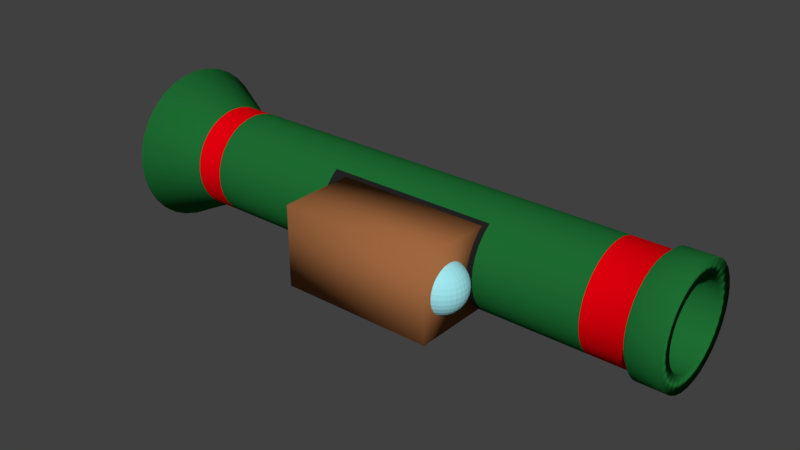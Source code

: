 # Source: rocketlauncher.blend  (saved by Blender 2.79.0; exported with 4.5.12 LTS)
import bpy
from mathutils import Matrix  # noqa: F401  (used for matrix-valued properties, if any)

bpy.ops.wm.read_factory_settings(use_empty=True)
scene = bpy.context.scene
scene.name = 'Scene'

# ---- collections
col_collection_1 = bpy.data.collections.new('Collection 1'); scene.collection.children.link(col_collection_1)

# ---- materials (node trees are filled in below, after node groups)
mat_sphere = bpy.data.materials.new('Sphere')
mat_sphere.alpha_threshold = 0.0
mat_sphere.use_transparent_shadow = False
mat_sphere.diffuse_color = (0.3423, 0.7826, 0.855, 1.0)
mat_sphere.roughness = 0.5
mat_box = bpy.data.materials.new('Box')
mat_box.alpha_threshold = 0.0
mat_box.use_transparent_shadow = False
mat_box.diffuse_color = (0.3506, 0.1368, 0.05051, 1.0)
mat_box.roughness = 0.5
mat_body = bpy.data.materials.new('Body')
mat_body.alpha_threshold = 0.0
mat_body.use_transparent_shadow = False
mat_body.diffuse_color = (0.01318, 0.1574, 0.0335, 1.0)
mat_body.roughness = 0.5
mat_interior = bpy.data.materials.new('Interior')
mat_interior.alpha_threshold = 0.0
mat_interior.use_transparent_shadow = False
mat_interior.diffuse_color = (0.01599, 0.01599, 0.01599, 1.0)
mat_interior.roughness = 0.5
mat_trim = bpy.data.materials.new('Trim')
mat_trim.alpha_threshold = 0.0
mat_trim.use_transparent_shadow = False
mat_trim.diffuse_color = (0.8, 0.0, 0.004373, 1.0)
mat_trim.roughness = 0.5

# ---- material node trees

# ---- world
world_world = bpy.data.worlds.new('World'); scene.world = world_world
world_world.color = (0.05088, 0.05088, 0.05088)
world_world.use_sun_shadow = False
world_world.sun_shadow_jitter_overblur = 0.0
world_world.cycles.sampling_method = 'MANUAL'

# ---- meshes
me_sphere = bpy.data.meshes.new('Sphere')
me_sphere.from_pydata([(0.0, 0.1951, 0.9808), (0.0, 0.3827, 0.9239), (0.0, 0.5556, 0.8315), (0.0, 0.7071, 0.7071), (0.0, 0.8315, 0.5556), (0.0, 0.9239, 0.3827), (0.0, 0.9808, 0.1951), (0.0, 1.0, 7.55e-08), (0.0, 0.9808, -0.1951), (0.0, 0.5556, -0.8315), (0.03806, 0.1913, 0.9808), (0.07466, 0.3753, 0.9239), (0.1084, 0.5449, 0.8315), (0.1379, 0.6935, 0.7071), (0.1622, 0.8155, 0.5556), (0.1802, 0.9061, 0.3827), (0.1913, 0.9619, 0.1951), (0.1951, 0.9808, 7.55e-08), (0.1913, 0.9619, -0.1951), (0.1802, 0.9061, -0.3827), (0.1622, 0.8155, -0.5556), (0.1379, 0.6935, -0.7071), (0.1084, 0.5449, -0.8315), (0.07466, 0.3753, -0.9239), (0.03806, 0.1913, -0.9808), (0.07466, 0.1802, 0.9808), (0.1464, 0.3536, 0.9239), (0.2126, 0.5133, 0.8315), (0.2706, 0.6533, 0.7071), (0.3182, 0.7682, 0.5556), (0.3536, 0.8536, 0.3827), (0.3753, 0.9061, 0.1951), (0.3827, 0.9239, 7.55e-08), (0.3753, 0.9061, -0.1951), (0.3536, 0.8536, -0.3827), (0.3182, 0.7682, -0.5556), (0.2706, 0.6533, -0.7071), (0.2126, 0.5133, -0.8315), (0.1464, 0.3536, -0.9239), (0.07466, 0.1802, -0.9808), (0.1084, 0.1622, 0.9808), (0.2126, 0.3182, 0.9239), (0.3087, 0.4619, 0.8315), (0.3928, 0.5879, 0.7071), (0.4619, 0.6913, 0.5556), (0.5133, 0.7682, 0.3827), (0.5449, 0.8155, 0.1951), (0.5556, 0.8315, 7.55e-08), (0.5449, 0.8155, -0.1951), (0.5133, 0.7682, -0.3827), (0.4619, 0.6913, -0.5556), (0.3928, 0.5879, -0.7071), (0.3087, 0.4619, -0.8315), (0.2126, 0.3182, -0.9239), (0.1084, 0.1622, -0.9808), (0.1379, 0.1379, 0.9808), (0.2706, 0.2706, 0.9239), (0.3928, 0.3928, 0.8315), (0.5, 0.5, 0.7071), (0.5879, 0.5879, 0.5556), (0.6533, 0.6533, 0.3827), (0.6935, 0.6935, 0.1951), (0.7071, 0.7071, 7.55e-08), (0.6935, 0.6935, -0.1951), (0.6533, 0.6533, -0.3827), (0.5879, 0.5879, -0.5556), (0.5, 0.5, -0.7071), (0.3928, 0.3928, -0.8315), (0.2706, 0.2706, -0.9239), (0.1379, 0.1379, -0.9808), (0.1622, 0.1084, 0.9808), (0.3182, 0.2126, 0.9239), (0.4619, 0.3087, 0.8315), (0.5879, 0.3928, 0.7071), (0.6913, 0.4619, 0.5556), (0.7682, 0.5133, 0.3827), (0.8155, 0.5449, 0.1951), (0.8315, 0.5556, 7.55e-08), (0.8155, 0.5449, -0.1951), (0.7682, 0.5133, -0.3827), (0.6913, 0.4619, -0.5556), (0.5879, 0.3928, -0.7071), (0.4619, 0.3087, -0.8315), (0.3182, 0.2126, -0.9239), (0.1622, 0.1084, -0.9808), (0.1802, 0.07466, 0.9808), (0.3536, 0.1464, 0.9239), (0.5133, 0.2126, 0.8315), (0.6533, 0.2706, 0.7071), (0.7682, 0.3182, 0.5556), (0.8536, 0.3536, 0.3827), (0.9061, 0.3753, 0.1951), (0.9239, 0.3827, 7.55e-08), (0.9061, 0.3753, -0.1951), (0.8536, 0.3536, -0.3827), (0.7682, 0.3182, -0.5556), (0.6533, 0.2706, -0.7071), (0.5133, 0.2126, -0.8315), (0.3536, 0.1464, -0.9239), (0.1802, 0.07466, -0.9808), (0.1913, 0.03806, 0.9808), (0.3753, 0.07466, 0.9239), (0.5449, 0.1084, 0.8315), (0.6935, 0.1379, 0.7071), (0.8155, 0.1622, 0.5556), (0.9061, 0.1802, 0.3827), (0.9619, 0.1913, 0.1951), (0.9808, 0.1951, 7.55e-08), (0.9619, 0.1913, -0.1951), (0.9061, 0.1802, -0.3827), (0.8155, 0.1622, -0.5556), (0.6935, 0.1379, -0.7071), (0.5449, 0.1084, -0.8315), (0.3753, 0.07466, -0.9239), (0.1913, 0.03806, -0.9808), (0.1951, -3.266e-07, 0.9808), (0.3827, -3.192e-07, 0.9239), (0.5556, -3.117e-07, 0.8315), (0.7071, -3.192e-07, 0.7071), (0.8315, -3.341e-07, 0.5556), (0.9239, -2.745e-07, 0.3827), (0.9808, -3.937e-07, 0.1951), (1.0, -3.788e-07, 7.55e-08), (0.9808, -3.937e-07, -0.1951), (0.9239, -2.298e-07, -0.3827), (0.8315, -3.341e-07, -0.5556), (0.7071, -3.192e-07, -0.7071), (0.5556, -3.415e-07, -0.8315), (0.3827, -3.043e-07, -0.9239), (0.1951, -3.08e-07, -0.9808), (0.1913, -0.03806, 0.9808), (0.3753, -0.07466, 0.9239), (0.5449, -0.1084, 0.8315), (0.6935, -0.138, 0.7071), (0.8155, -0.1622, 0.5556), (0.9061, -0.1802, 0.3827), (0.9619, -0.1913, 0.1951), (0.9808, -0.1951, 7.55e-08), (0.9619, -0.1913, -0.1951), (0.9061, -0.1802, -0.3827), (0.8155, -0.1622, -0.5556), (0.6935, -0.138, -0.7071), (0.5449, -0.1084, -0.8315), (0.3753, -0.07466, -0.9239), (0.1913, -0.03806, -0.9808), (0.1802, -0.07466, 0.9808), (0.3536, -0.1464, 0.9239), (0.5133, -0.2126, 0.8315), (0.6533, -0.2706, 0.7071), (0.7682, -0.3182, 0.5556), (0.8536, -0.3536, 0.3827), (0.9061, -0.3753, 0.1951), (0.9239, -0.3827, 7.55e-08), (0.9061, -0.3753, -0.1951), (0.8536, -0.3536, -0.3827), (0.7682, -0.3182, -0.5556), (0.6533, -0.2706, -0.7071), (0.5133, -0.2126, -0.8315), (0.3536, -0.1464, -0.9239), (0.1802, -0.07466, -0.9808), (0.1622, -0.1084, 0.9808), (0.3182, -0.2126, 0.9239), (0.4619, -0.3087, 0.8315), (0.5879, -0.3928, 0.7071), (0.6913, -0.4619, 0.5556), (0.7682, -0.5133, 0.3827), (0.8155, -0.5449, 0.1951), (0.8315, -0.5556, 7.55e-08), (0.8155, -0.5449, -0.1951), (0.7682, -0.5133, -0.3827), (0.6913, -0.4619, -0.5556), (0.5879, -0.3928, -0.7071), (0.4619, -0.3087, -0.8315), (0.3182, -0.2126, -0.9239), (0.1622, -0.1084, -0.9808), (0.1379, -0.138, 0.9808), (0.2706, -0.2706, 0.9239), (0.3928, -0.3928, 0.8315), (0.5, -0.5, 0.7071), (0.5879, -0.5879, 0.5556), (0.6533, -0.6533, 0.3827), (0.6935, -0.6935, 0.1951), (0.7071, -0.7071, 7.55e-08), (0.6935, -0.6935, -0.1951), (0.6533, -0.6533, -0.3827), (0.5879, -0.5879, -0.5556), (0.5, -0.5, -0.7071), (0.3928, -0.3928, -0.8315), (0.2706, -0.2706, -0.9239), (0.1379, -0.138, -0.9808), (0.1084, -0.1622, 0.9808), (0.2126, -0.3182, 0.9239), (0.3087, -0.4619, 0.8315), (0.3928, -0.5879, 0.7071), (0.4619, -0.6913, 0.5556), (0.5133, -0.7682, 0.3827), (0.5449, -0.8155, 0.1951), (0.5556, -0.8315, 7.55e-08), (0.5449, -0.8155, -0.1951), (0.5133, -0.7682, -0.3827), (0.4619, -0.6913, -0.5556), (0.3928, -0.5879, -0.7071), (0.3087, -0.4619, -0.8315), (0.2126, -0.3182, -0.9239), (0.1084, -0.1622, -0.9808), (0.0, -3.258e-07, -1.0), (0.07466, -0.1802, 0.9808), (0.1464, -0.3536, 0.9239), (0.2126, -0.5133, 0.8315), (0.2706, -0.6533, 0.7071), (0.3182, -0.7682, 0.5556), (0.3536, -0.8536, 0.3827), (0.3753, -0.9061, 0.1951), (0.3827, -0.9239, 7.55e-08), (0.3753, -0.9061, -0.1951), (0.3536, -0.8536, -0.3827), (0.3182, -0.7682, -0.5556), (0.2706, -0.6533, -0.7071), (0.2126, -0.5133, -0.8315), (0.1464, -0.3536, -0.9239), (0.07466, -0.1802, -0.9808), (0.03806, -0.1913, 0.9808), (0.07466, -0.3753, 0.9239), (0.1084, -0.5449, 0.8315), (0.1379, -0.6935, 0.7071), (0.1622, -0.8155, 0.5556), (0.1802, -0.9061, 0.3827), (0.1913, -0.9619, 0.1951), (0.1951, -0.9808, 7.55e-08), (0.1913, -0.9619, -0.1951), (0.1802, -0.9061, -0.3827), (0.1622, -0.8155, -0.5556), (0.1379, -0.6935, -0.7071), (0.1084, -0.5449, -0.8315), (0.07466, -0.3753, -0.9239), (0.03806, -0.1913, -0.9808), (-7.212e-09, -0.1951, 0.9808), (4.122e-08, -0.3827, 0.9239), (2.632e-08, -0.5556, 0.8315), (-2.584e-08, -0.7071, 0.7071), (-8.544e-08, -0.8315, 0.5556), (6.357e-08, -0.9239, 0.3827), (-8.544e-08, -0.9808, 0.1951), (-1.003e-07, -1.0, 7.55e-08), (-8.544e-08, -0.9808, -0.1951), (6.357e-08, -0.9239, -0.3827), (-8.544e-08, -0.8315, -0.5556), (-2.584e-08, -0.7071, -0.7071), (-1.094e-08, -0.5556, -0.8315), (3.964e-09, -0.3827, -0.9239), (3.964e-09, -0.1951, -0.9808), (-0.03806, -0.1913, 0.9808), (-0.07466, -0.3753, 0.9239), (-0.1084, -0.5449, 0.8315), (-0.1379, -0.6935, 0.7071), (-0.1622, -0.8155, 0.5556), (-0.1802, -0.9061, 0.3827), (-0.1913, -0.9619, 0.1951), (-0.1951, -0.9808, 7.55e-08), (-0.1913, -0.9619, -0.1951), (-0.1802, -0.9061, -0.3827), (-0.1622, -0.8155, -0.5556), (-0.1379, -0.6935, -0.7071), (-0.1084, -0.5449, -0.8315), (-0.07466, -0.3753, -0.9239), (-0.03806, -0.1913, -0.9808), (-0.07466, -0.1802, 0.9808), (-0.1464, -0.3536, 0.9239), (-0.2126, -0.5133, 0.8315), (-0.2706, -0.6533, 0.7071), (-0.3182, -0.7682, 0.5556), (-0.3536, -0.8536, 0.3827), (-0.3753, -0.9061, 0.1951), (-0.3827, -0.9239, 7.55e-08), (-0.3753, -0.9061, -0.1951), (-0.3536, -0.8536, -0.3827), (-0.3182, -0.7682, -0.5556), (-0.2706, -0.6533, -0.7071), (-0.2126, -0.5133, -0.8315), (-0.1464, -0.3536, -0.9239), (-0.07466, -0.1802, -0.9808), (-0.1084, -0.1622, 0.9808), (-0.2126, -0.3182, 0.9239), (-0.3087, -0.4619, 0.8315), (-0.3928, -0.5879, 0.7071), (-0.4619, -0.6913, 0.5556), (-0.5133, -0.7682, 0.3827), (-0.5449, -0.8155, 0.1951), (-0.5556, -0.8315, 7.55e-08), (-0.5449, -0.8155, -0.1951), (-0.5133, -0.7682, -0.3827), (-0.4619, -0.6913, -0.5556), (-0.3928, -0.5879, -0.7071), (-0.3087, -0.4619, -0.8315), (-0.2126, -0.3182, -0.9239), (-0.1084, -0.1622, -0.9808), (-2.304e-07, -5.562e-07, 1.0), (-0.1379, -0.138, 0.9808), (-0.2706, -0.2706, 0.9239), (-0.3928, -0.3928, 0.8315), (-0.5, -0.5, 0.7071), (-0.5879, -0.5879, 0.5556), (-0.6533, -0.6533, 0.3827), (-0.6935, -0.6935, 0.1951), (-0.7071, -0.7071, 7.55e-08), (-0.6935, -0.6935, -0.1951), (-0.6533, -0.6533, -0.3827), (-0.5879, -0.5879, -0.5556), (-0.5, -0.5, -0.7071), (-0.3928, -0.3928, -0.8315), (-0.2706, -0.2706, -0.9239), (-0.1379, -0.1379, -0.9808), (-0.1622, -0.1084, 0.9808), (-0.3182, -0.2126, 0.9239), (-0.4619, -0.3087, 0.8315), (-0.5879, -0.3928, 0.7071), (-0.6913, -0.4619, 0.5556), (-0.7682, -0.5133, 0.3827), (-0.8155, -0.5449, 0.1951), (-0.8315, -0.5556, 7.55e-08), (-0.8155, -0.5449, -0.1951), (-0.7682, -0.5133, -0.3827), (-0.6913, -0.4619, -0.5556), (-0.5879, -0.3928, -0.7071), (-0.4619, -0.3087, -0.8315), (-0.3182, -0.2126, -0.9239), (-0.1622, -0.1084, -0.9808), (-0.1802, -0.07466, 0.9808), (-0.3536, -0.1464, 0.9239), (-0.5133, -0.2126, 0.8315), (-0.6533, -0.2706, 0.7071), (-0.7682, -0.3182, 0.5556), (-0.8536, -0.3536, 0.3827), (-0.9061, -0.3753, 0.1951), (-0.9239, -0.3827, 7.55e-08), (-0.9061, -0.3753, -0.1951), (-0.8536, -0.3536, -0.3827), (-0.7682, -0.3182, -0.5556), (-0.6533, -0.2706, -0.7071), (-0.5133, -0.2126, -0.8315), (-0.3536, -0.1464, -0.9239), (-0.1802, -0.07466, -0.9808), (-0.1913, -0.03806, 0.9808), (-0.3753, -0.07466, 0.9239), (-0.5449, -0.1084, 0.8315), (-0.6935, -0.1379, 0.7071), (-0.8155, -0.1622, 0.5556), (-0.9061, -0.1802, 0.3827), (-0.9619, -0.1913, 0.1951), (-0.9808, -0.1951, 7.55e-08), (-0.9619, -0.1913, -0.1951), (-0.9061, -0.1802, -0.3827), (-0.8155, -0.1622, -0.5556), (-0.6935, -0.1379, -0.7071), (-0.5449, -0.1084, -0.8315), (-0.3753, -0.07466, -0.9239), (-0.1913, -0.03806, -0.9808), (-0.1951, -3.117e-07, 0.9808), (-0.3827, -2.819e-07, 0.9239), (-0.5556, -2.819e-07, 0.8315), (-0.7071, -1.851e-07, 0.7071), (-0.8315, -1.404e-07, 0.5556), (-0.9239, -3.192e-07, 0.3827), (-0.9808, -9.567e-08, 0.1951), (-1.0, -1.404e-07, 7.55e-08), (-0.9808, -9.567e-08, -0.1951), (-0.9239, -3.192e-07, -0.3827), (-0.8315, -1.404e-07, -0.5556), (-0.7071, -1.851e-07, -0.7071), (-0.5556, -2.596e-07, -0.8315), (-0.3827, -2.521e-07, -0.9239), (-0.1951, -3.155e-07, -0.9808), (-0.1913, 0.03806, 0.9808), (-0.3753, 0.07466, 0.9239), (-0.5449, 0.1084, 0.8315), (-0.6935, 0.1379, 0.7071), (-0.8155, 0.1622, 0.5556), (-0.9061, 0.1802, 0.3827), (-0.9619, 0.1913, 0.1951), (-0.9808, 0.1951, 7.55e-08), (-0.9619, 0.1913, -0.1951), (-0.9061, 0.1802, -0.3827), (-0.8155, 0.1622, -0.5556), (-0.6935, 0.1379, -0.7071), (-0.5449, 0.1084, -0.8315), (-0.3753, 0.07466, -0.9239), (-0.1913, 0.03806, -0.9808), (-0.1802, 0.07466, 0.9808), (-0.3536, 0.1464, 0.9239), (-0.5133, 0.2126, 0.8315), (-0.6533, 0.2706, 0.7071), (-0.7682, 0.3182, 0.5556), (-0.8536, 0.3536, 0.3827), (-0.9061, 0.3753, 0.1951), (-0.9239, 0.3827, 7.55e-08), (-0.9061, 0.3753, -0.1951), (-0.8536, 0.3536, -0.3827), (-0.7682, 0.3182, -0.5556), (-0.6533, 0.2706, -0.7071), (-0.5133, 0.2126, -0.8315), (-0.3536, 0.1464, -0.9239), (-0.1802, 0.07466, -0.9808), (-0.1622, 0.1084, 0.9808), (-0.3182, 0.2126, 0.9239), (-0.4619, 0.3087, 0.8315), (-0.5879, 0.3928, 0.7071), (-0.6913, 0.4619, 0.5556), (-0.7682, 0.5133, 0.3827), (-0.8155, 0.5449, 0.1951), (-0.8315, 0.5556, 7.55e-08), (-0.8155, 0.5449, -0.1951), (-0.7682, 0.5133, -0.3827), (-0.6913, 0.4619, -0.5556), (-0.5879, 0.3928, -0.7071), (-0.4619, 0.3087, -0.8315), (-0.3182, 0.2126, -0.9239), (-0.1622, 0.1084, -0.9808), (-0.1379, 0.1379, 0.9808), (-0.2706, 0.2706, 0.9239), (-0.3928, 0.3928, 0.8315), (-0.5, 0.5, 0.7071), (-0.5879, 0.5879, 0.5556), (-0.6533, 0.6533, 0.3827), (-0.6935, 0.6935, 0.1951), (-0.7071, 0.7071, 7.55e-08), (-0.6935, 0.6935, -0.1951), (-0.6533, 0.6533, -0.3827), (-0.5879, 0.5879, -0.5556), (-0.5, 0.5, -0.7071), (-0.3928, 0.3928, -0.8315), (-0.2706, 0.2706, -0.9239), (-0.1379, 0.1379, -0.9808), (-0.1084, 0.1622, 0.9808), (-0.2126, 0.3182, 0.9239), (-0.3087, 0.4619, 0.8315), (-0.3928, 0.5879, 0.7071), (-0.4619, 0.6913, 0.5556), (-0.5133, 0.7682, 0.3827), (-0.5449, 0.8155, 0.1951), (-0.5556, 0.8315, 7.55e-08), (-0.5449, 0.8155, -0.1951), (-0.5133, 0.7682, -0.3827), (-0.4619, 0.6913, -0.5556), (-0.3928, 0.5879, -0.7071), (-0.3087, 0.4619, -0.8315), (-0.2126, 0.3182, -0.9239), (-0.1084, 0.1622, -0.9808), (-0.07466, 0.1802, 0.9808), (-0.1464, 0.3536, 0.9239), (-0.2126, 0.5133, 0.8315), (-0.2706, 0.6533, 0.7071), (-0.3182, 0.7682, 0.5556), (-0.3536, 0.8536, 0.3827), (-0.3753, 0.9061, 0.1951), (-0.3827, 0.9239, 7.55e-08), (-0.3753, 0.9061, -0.1951), (-0.3536, 0.8536, -0.3827), (-0.3182, 0.7682, -0.5556), (-0.2706, 0.6533, -0.7071), (-0.2126, 0.5133, -0.8315), (-0.1464, 0.3536, -0.9239), (-0.07466, 0.1802, -0.9808), (-0.03806, 0.1913, 0.9808), (-0.07466, 0.3753, 0.9239), (-0.1084, 0.5449, 0.8315), (-0.1379, 0.6935, 0.7071), (-0.1622, 0.8155, 0.5556), (-0.1802, 0.9061, 0.3827), (-0.1913, 0.9619, 0.1951), (-0.1951, 0.9808, 7.55e-08), (-0.1913, 0.9619, -0.1951), (-0.1802, 0.9061, -0.3827), (-0.1622, 0.8155, -0.5556), (-0.1379, 0.6935, -0.7071), (-0.1084, 0.5449, -0.8315), (-0.07466, 0.3753, -0.9239), (-0.03806, 0.1913, -0.9808), (6.357e-08, 0.9239, -0.3827), (2.722e-07, 0.8315, -0.5556), (1.53e-07, 0.7071, -0.7071), (7.847e-08, 0.3827, -0.9239), (1.514e-08, 0.1951, -0.9808)], [], [(7, 6, 16, 17), (0, 296, 10), (205, 481, 24), (8, 7, 17, 18), (1, 0, 10, 11), (477, 8, 18, 19), (2, 1, 11, 12), (478, 477, 19, 20), (3, 2, 12, 13), (479, 478, 20, 21), (4, 3, 13, 14), (9, 479, 21, 22), (5, 4, 14, 15), (480, 9, 22, 23), (6, 5, 15, 16), (481, 480, 23, 24), (23, 22, 37, 38), (16, 15, 30, 31), (24, 23, 38, 39), (17, 16, 31, 32), (10, 296, 25), (205, 24, 39), (18, 17, 32, 33), (11, 10, 25, 26), (19, 18, 33, 34), (12, 11, 26, 27), (20, 19, 34, 35), (13, 12, 27, 28), (21, 20, 35, 36), (14, 13, 28, 29), (22, 21, 36, 37), (15, 14, 29, 30), (35, 34, 49, 50), (28, 27, 42, 43), (36, 35, 50, 51), (29, 28, 43, 44), (37, 36, 51, 52), (30, 29, 44, 45), (38, 37, 52, 53), (31, 30, 45, 46), (39, 38, 53, 54), (32, 31, 46, 47), (25, 296, 40), (205, 39, 54), (33, 32, 47, 48), (26, 25, 40, 41), (34, 33, 48, 49), (27, 26, 41, 42), (54, 53, 68, 69), (47, 46, 61, 62), (40, 296, 55), (205, 54, 69), (48, 47, 62, 63), (41, 40, 55, 56), (49, 48, 63, 64), (42, 41, 56, 57), (50, 49, 64, 65), (43, 42, 57, 58), (51, 50, 65, 66), (44, 43, 58, 59), (52, 51, 66, 67), (45, 44, 59, 60), (53, 52, 67, 68), (46, 45, 60, 61), (58, 57, 72, 73), (66, 65, 80, 81), (59, 58, 73, 74), (67, 66, 81, 82), (60, 59, 74, 75), (68, 67, 82, 83), (61, 60, 75, 76), (69, 68, 83, 84), (62, 61, 76, 77), (55, 296, 70), (205, 69, 84), (63, 62, 77, 78), (56, 55, 70, 71), (64, 63, 78, 79), (57, 56, 71, 72), (65, 64, 79, 80), (77, 76, 91, 92), (70, 296, 85), (205, 84, 99), (78, 77, 92, 93), (71, 70, 85, 86), (79, 78, 93, 94), (72, 71, 86, 87), (80, 79, 94, 95), (73, 72, 87, 88), (81, 80, 95, 96), (74, 73, 88, 89), (82, 81, 96, 97), (75, 74, 89, 90), (83, 82, 97, 98), (76, 75, 90, 91), (84, 83, 98, 99), (96, 95, 110, 111), (89, 88, 103, 104), (97, 96, 111, 112), (90, 89, 104, 105), (98, 97, 112, 113), (91, 90, 105, 106), (99, 98, 113, 114), (92, 91, 106, 107), (85, 296, 100), (205, 99, 114), (93, 92, 107, 108), (86, 85, 100, 101), (94, 93, 108, 109), (87, 86, 101, 102), (95, 94, 109, 110), (88, 87, 102, 103), (100, 296, 115), (205, 114, 129), (108, 107, 122, 123), (101, 100, 115, 116), (109, 108, 123, 124), (102, 101, 116, 117), (110, 109, 124, 125), (103, 102, 117, 118), (111, 110, 125, 126), (104, 103, 118, 119), (112, 111, 126, 127), (105, 104, 119, 120), (113, 112, 127, 128), (106, 105, 120, 121), (114, 113, 128, 129), (107, 106, 121, 122), (119, 118, 133, 134), (127, 126, 141, 142), (120, 119, 134, 135), (128, 127, 142, 143), (121, 120, 135, 136), (129, 128, 143, 144), (122, 121, 136, 137), (115, 296, 130), (205, 129, 144), (123, 122, 137, 138), (116, 115, 130, 131), (124, 123, 138, 139), (117, 116, 131, 132), (125, 124, 139, 140), (118, 117, 132, 133), (126, 125, 140, 141), (138, 137, 152, 153), (131, 130, 145, 146), (139, 138, 153, 154), (132, 131, 146, 147), (140, 139, 154, 155), (133, 132, 147, 148), (141, 140, 155, 156), (134, 133, 148, 149), (142, 141, 156, 157), (135, 134, 149, 150), (143, 142, 157, 158), (136, 135, 150, 151), (144, 143, 158, 159), (137, 136, 151, 152), (130, 296, 145), (205, 144, 159), (157, 156, 171, 172), (150, 149, 164, 165), (158, 157, 172, 173), (151, 150, 165, 166), (159, 158, 173, 174), (152, 151, 166, 167), (145, 296, 160), (205, 159, 174), (153, 152, 167, 168), (146, 145, 160, 161), (154, 153, 168, 169), (147, 146, 161, 162), (155, 154, 169, 170), (148, 147, 162, 163), (156, 155, 170, 171), (149, 148, 163, 164), (169, 168, 183, 184), (162, 161, 176, 177), (170, 169, 184, 185), (163, 162, 177, 178), (171, 170, 185, 186), (164, 163, 178, 179), (172, 171, 186, 187), (165, 164, 179, 180), (173, 172, 187, 188), (166, 165, 180, 181), (174, 173, 188, 189), (167, 166, 181, 182), (160, 296, 175), (205, 174, 189), (168, 167, 182, 183), (161, 160, 175, 176), (188, 187, 202, 203), (181, 180, 195, 196), (189, 188, 203, 204), (182, 181, 196, 197), (175, 296, 190), (205, 189, 204), (183, 182, 197, 198), (176, 175, 190, 191), (184, 183, 198, 199), (177, 176, 191, 192), (185, 184, 199, 200), (178, 177, 192, 193), (186, 185, 200, 201), (179, 178, 193, 194), (187, 186, 201, 202), (180, 179, 194, 195), (192, 191, 207, 208), (200, 199, 215, 216), (193, 192, 208, 209), (201, 200, 216, 217), (194, 193, 209, 210), (202, 201, 217, 218), (195, 194, 210, 211), (203, 202, 218, 219), (196, 195, 211, 212), (204, 203, 219, 220), (197, 196, 212, 213), (190, 296, 206), (205, 204, 220), (198, 197, 213, 214), (191, 190, 206, 207), (199, 198, 214, 215), (212, 211, 226, 227), (220, 219, 234, 235), (213, 212, 227, 228), (206, 296, 221), (205, 220, 235), (214, 213, 228, 229), (207, 206, 221, 222), (215, 214, 229, 230), (208, 207, 222, 223), (216, 215, 230, 231), (209, 208, 223, 224), (217, 216, 231, 232), (210, 209, 224, 225), (218, 217, 232, 233), (211, 210, 225, 226), (219, 218, 233, 234), (231, 230, 245, 246), (224, 223, 238, 239), (232, 231, 246, 247), (225, 224, 239, 240), (233, 232, 247, 248), (226, 225, 240, 241), (234, 233, 248, 249), (227, 226, 241, 242), (235, 234, 249, 250), (228, 227, 242, 243), (221, 296, 236), (205, 235, 250), (229, 228, 243, 244), (222, 221, 236, 237), (230, 229, 244, 245), (223, 222, 237, 238), (250, 249, 264, 265), (243, 242, 257, 258), (236, 296, 251), (205, 250, 265), (244, 243, 258, 259), (237, 236, 251, 252), (245, 244, 259, 260), (238, 237, 252, 253), (246, 245, 260, 261), (239, 238, 253, 254), (247, 246, 261, 262), (240, 239, 254, 255), (248, 247, 262, 263), (241, 240, 255, 256), (249, 248, 263, 264), (242, 241, 256, 257), (254, 253, 268, 269), (262, 261, 276, 277), (255, 254, 269, 270), (263, 262, 277, 278), (256, 255, 270, 271), (264, 263, 278, 279), (257, 256, 271, 272), (265, 264, 279, 280), (258, 257, 272, 273), (251, 296, 266), (205, 265, 280), (259, 258, 273, 274), (252, 251, 266, 267), (260, 259, 274, 275), (253, 252, 267, 268), (261, 260, 275, 276), (273, 272, 287, 288), (266, 296, 281), (205, 280, 295), (274, 273, 288, 289), (267, 266, 281, 282), (275, 274, 289, 290), (268, 267, 282, 283), (276, 275, 290, 291), (269, 268, 283, 284), (277, 276, 291, 292), (270, 269, 284, 285), (278, 277, 292, 293), (271, 270, 285, 286), (279, 278, 293, 294), (272, 271, 286, 287), (280, 279, 294, 295), (292, 291, 307, 308), (285, 284, 300, 301), (293, 292, 308, 309), (286, 285, 301, 302), (294, 293, 309, 310), (287, 286, 302, 303), (295, 294, 310, 311), (288, 287, 303, 304), (281, 296, 297), (205, 295, 311), (289, 288, 304, 305), (282, 281, 297, 298), (290, 289, 305, 306), (283, 282, 298, 299), (291, 290, 306, 307), (284, 283, 299, 300), (205, 311, 326), (305, 304, 319, 320), (298, 297, 312, 313), (306, 305, 320, 321), (299, 298, 313, 314), (307, 306, 321, 322), (300, 299, 314, 315), (308, 307, 322, 323), (301, 300, 315, 316), (309, 308, 323, 324), (302, 301, 316, 317), (310, 309, 324, 325), (303, 302, 317, 318), (311, 310, 325, 326), (304, 303, 318, 319), (297, 296, 312), (324, 323, 338, 339), (317, 316, 331, 332), (325, 324, 339, 340), (318, 317, 332, 333), (326, 325, 340, 341), (319, 318, 333, 334), (312, 296, 327), (205, 326, 341), (320, 319, 334, 335), (313, 312, 327, 328), (321, 320, 335, 336), (314, 313, 328, 329), (322, 321, 336, 337), (315, 314, 329, 330), (323, 322, 337, 338), (316, 315, 330, 331), (328, 327, 342, 343), (336, 335, 350, 351), (329, 328, 343, 344), (337, 336, 351, 352), (330, 329, 344, 345), (338, 337, 352, 353), (331, 330, 345, 346), (339, 338, 353, 354), (332, 331, 346, 347), (340, 339, 354, 355), (333, 332, 347, 348), (341, 340, 355, 356), (334, 333, 348, 349), (327, 296, 342), (205, 341, 356), (335, 334, 349, 350), (347, 346, 361, 362), (355, 354, 369, 370), (348, 347, 362, 363), (356, 355, 370, 371), (349, 348, 363, 364), (342, 296, 357), (205, 356, 371), (350, 349, 364, 365), (343, 342, 357, 358), (351, 350, 365, 366), (344, 343, 358, 359), (352, 351, 366, 367), (345, 344, 359, 360), (353, 352, 367, 368), (346, 345, 360, 361), (354, 353, 368, 369), (366, 365, 380, 381), (359, 358, 373, 374), (367, 366, 381, 382), (360, 359, 374, 375), (368, 367, 382, 383), (361, 360, 375, 376), (369, 368, 383, 384), (362, 361, 376, 377), (370, 369, 384, 385), (363, 362, 377, 378), (371, 370, 385, 386), (364, 363, 378, 379), (357, 296, 372), (205, 371, 386), (365, 364, 379, 380), (358, 357, 372, 373), (385, 384, 399, 400), (378, 377, 392, 393), (386, 385, 400, 401), (379, 378, 393, 394), (372, 296, 387), (205, 386, 401), (380, 379, 394, 395), (373, 372, 387, 388), (381, 380, 395, 396), (374, 373, 388, 389), (382, 381, 396, 397), (375, 374, 389, 390), (383, 382, 397, 398), (376, 375, 390, 391), (384, 383, 398, 399), (377, 376, 391, 392), (389, 388, 403, 404), (397, 396, 411, 412), (390, 389, 404, 405), (398, 397, 412, 413), (391, 390, 405, 406), (399, 398, 413, 414), (392, 391, 406, 407), (400, 399, 414, 415), (393, 392, 407, 408), (401, 400, 415, 416), (394, 393, 408, 409), (387, 296, 402), (205, 401, 416), (395, 394, 409, 410), (388, 387, 402, 403), (396, 395, 410, 411), (408, 407, 422, 423), (416, 415, 430, 431), (409, 408, 423, 424), (402, 296, 417), (205, 416, 431), (410, 409, 424, 425), (403, 402, 417, 418), (411, 410, 425, 426), (404, 403, 418, 419), (412, 411, 426, 427), (405, 404, 419, 420), (413, 412, 427, 428), (406, 405, 420, 421), (414, 413, 428, 429), (407, 406, 421, 422), (415, 414, 429, 430), (427, 426, 441, 442), (420, 419, 434, 435), (428, 427, 442, 443), (421, 420, 435, 436), (429, 428, 443, 444), (422, 421, 436, 437), (430, 429, 444, 445), (423, 422, 437, 438), (431, 430, 445, 446), (424, 423, 438, 439), (417, 296, 432), (205, 431, 446), (425, 424, 439, 440), (418, 417, 432, 433), (426, 425, 440, 441), (419, 418, 433, 434), (446, 445, 460, 461), (439, 438, 453, 454), (432, 296, 447), (205, 446, 461), (440, 439, 454, 455), (433, 432, 447, 448), (441, 440, 455, 456), (434, 433, 448, 449), (442, 441, 456, 457), (435, 434, 449, 450), (443, 442, 457, 458), (436, 435, 450, 451), (444, 443, 458, 459), (437, 436, 451, 452), (445, 444, 459, 460), (438, 437, 452, 453), (458, 457, 472, 473), (451, 450, 465, 466), (459, 458, 473, 474), (452, 451, 466, 467), (460, 459, 474, 475), (453, 452, 467, 468), (461, 460, 475, 476), (454, 453, 468, 469), (447, 296, 462), (205, 461, 476), (455, 454, 469, 470), (448, 447, 462, 463), (456, 455, 470, 471), (449, 448, 463, 464), (457, 456, 471, 472), (450, 449, 464, 465), (462, 296, 0), (205, 476, 481), (470, 469, 7, 8), (463, 462, 0, 1), (471, 470, 8, 477), (464, 463, 1, 2), (472, 471, 477, 478), (465, 464, 2, 3), (473, 472, 478, 479), (466, 465, 3, 4), (474, 473, 479, 9), (467, 466, 4, 5), (475, 474, 9, 480), (468, 467, 5, 6), (476, 475, 480, 481), (469, 468, 6, 7)])
me_sphere.materials.append(mat_sphere)
me_sphere.use_remesh_preserve_volume = False
me_sphere.use_remesh_preserve_attributes = False
me_sphere.use_mirror_vertex_groups = False
me_sphere.update()
me_cube_001 = bpy.data.meshes.new('Cube.001')
me_cube_001.from_pydata([(-1.0, -1.0, -1.0), (-1.0, -1.0, 1.0), (-1.0, 1.0, -1.0), (-1.0, 1.0, 1.0), (1.0, -1.0, -1.0), (1.0, -1.0, 1.0), (1.0, 1.0, -1.0), (1.0, 1.0, 1.0)], [], [(0, 1, 3, 2), (2, 3, 7, 6), (6, 7, 5, 4), (4, 5, 1, 0), (2, 6, 4, 0), (7, 3, 1, 5)])
me_cube_001.polygons.foreach_set('use_smooth', [True] * 6)
me_cube_001.materials.append(mat_box)
me_cube_001.use_remesh_preserve_volume = False
me_cube_001.use_remesh_preserve_attributes = False
me_cube_001.use_mirror_vertex_groups = False
me_cube_001.update()
me_cylinder = bpy.data.meshes.new('Cylinder')
me_cylinder.from_pydata([(0.0, 1.0, -1.0), (-2.001e-08, 0.7809, 0.4074), (0.1951, 0.9808, -1.0), (0.1523, 0.7659, 0.4074), (0.3827, 0.9239, -1.0), (0.2988, 0.7214, 0.4074), (0.5556, 0.8315, -1.0), (0.4338, 0.6493, 0.4074), (0.7071, 0.7071, -1.0), (0.5522, 0.5522, 0.4074), (0.8315, 0.5556, -1.0), (0.6493, 0.4338, 0.4074), (0.9239, 0.3827, -1.0), (0.7214, 0.2988, 0.4074), (0.9808, 0.1951, -1.0), (0.7659, 0.1523, 0.4074), (1.0, 7.55e-08, -1.0), (0.7809, 4.187e-08, 0.4074), (0.9808, -0.1951, -1.0), (0.7659, -0.1523, 0.4074), (0.9239, -0.3827, -1.0), (0.7214, -0.2988, 0.4074), (0.8315, -0.5556, -1.0), (0.6493, -0.4338, 0.4074), (0.7071, -0.7071, -1.0), (0.5522, -0.5522, 0.4074), (0.5556, -0.8315, -1.0), (0.4338, -0.6493, 0.4074), (0.3827, -0.9239, -1.0), (0.2988, -0.7214, 0.4074), (0.1951, -0.9808, -1.0), (0.1523, -0.7659, 0.4074), (-3.258e-07, -1.0, -1.0), (-1.949e-07, -0.7809, 0.4074), (-0.1951, -0.9808, -1.0), (-0.1523, -0.7659, 0.4074), (-0.3827, -0.9239, -1.0), (-0.2988, -0.7214, 0.4074), (-0.5556, -0.8315, -1.0), (-0.4338, -0.6493, 0.4074), (-0.7071, -0.7071, -1.0), (-0.5522, -0.5522, 0.4074), (-0.8315, -0.5556, -1.0), (-0.6493, -0.4338, 0.4074), (-0.9239, -0.3827, -1.0), (-0.7214, -0.2988, 0.4074), (-0.9808, -0.1951, -1.0), (-0.7659, -0.1523, 0.4074), (-1.0, 9.656e-07, -1.0), (-0.7809, 7.655e-07, 0.4074), (-0.9808, 0.1951, -1.0), (-0.7659, 0.1523, 0.4074), (-0.9239, 0.3827, -1.0), (-0.7214, 0.2988, 0.4074), (-0.8315, 0.5556, -1.0), (-0.6493, 0.4338, 0.4074), (-0.7071, 0.7071, -1.0), (-0.5522, 0.5522, 0.4074), (-0.5556, 0.8315, -1.0), (-0.4338, 0.6493, 0.4074), (-0.3827, 0.9239, -1.0), (-0.2988, 0.7214, 0.4074), (-0.1951, 0.9808, -1.0), (-0.1523, 0.7659, 0.4074), (0.2161, 1.087, 1.005), (-1.283e-08, 1.108, 1.005), (0.4239, 1.023, 1.005), (0.6155, 0.9211, 1.005), (0.7833, 0.7833, 1.005), (0.9211, 0.6155, 1.005), (1.023, 0.4239, 1.005), (1.087, 0.2161, 1.005), (1.108, 5.301e-08, 1.005), (1.087, -0.2161, 1.005), (1.023, -0.4239, 1.005), (0.9211, -0.6155, 1.005), (0.7833, -0.7833, 1.005), (0.6155, -0.9211, 1.005), (0.4239, -1.023, 1.005), (0.2161, -1.087, 1.005), (-3.738e-07, -1.108, 1.005), (-0.2161, -1.087, 1.005), (-0.4239, -1.023, 1.005), (-0.6155, -0.9211, 1.005), (-0.7833, -0.7833, 1.005), (-0.9211, -0.6155, 1.005), (-1.023, -0.4239, 1.005), (-1.087, -0.2161, 1.005), (-1.108, 1.039e-06, 1.005), (-1.087, 0.2161, 1.005), (-1.023, 0.4239, 1.005), (-0.9211, 0.6155, 1.005), (-0.7833, 0.7833, 1.005), (-0.6155, 0.9211, 1.005), (-0.4239, 1.023, 1.005), (-0.2161, 1.087, 1.005), (0.1523, 0.7659, 1.0), (-8.366e-08, 0.7809, 1.0), (0.2988, 0.7214, 1.0), (0.4338, 0.6493, 1.0), (0.5522, 0.5522, 1.0), (0.6493, 0.4338, 1.0), (0.7214, 0.2988, 1.0), (0.7659, 0.1523, 1.0), (0.7809, 4.187e-08, 1.0), (0.7659, -0.1523, 1.0), (0.7214, -0.2988, 1.0), (0.6493, -0.4338, 1.0), (0.5522, -0.5522, 1.0), (0.4338, -0.6493, 1.0), (0.2988, -0.7214, 1.0), (0.1523, -0.7659, 1.0), (-2.586e-07, -0.7809, 1.0), (-0.1523, -0.7659, 1.0), (-0.2988, -0.7214, 1.0), (-0.4338, -0.6493, 1.0), (-0.5522, -0.5522, 1.0), (-0.6493, -0.4338, 1.0), (-0.7214, -0.2988, 1.0), (-0.7659, -0.1523, 1.0), (-0.7809, 7.655e-07, 1.0), (-0.7659, 0.1523, 1.0), (-0.7214, 0.2988, 1.0), (-0.6493, 0.4338, 1.0), (-0.5522, 0.5522, 1.0), (-0.4338, 0.6493, 1.0), (-0.2988, 0.7214, 1.0), (-0.1523, 0.7659, 1.0), (-1.073e-07, 1.18, -1.149), (0.2301, 1.157, -1.149), (0.4514, 1.09, -1.149), (0.6553, 0.9808, -1.149), (0.8341, 0.8341, -1.149), (0.9808, 0.6553, -1.149), (1.09, 0.4514, -1.149), (1.157, 0.2301, -1.149), (1.18, -1.111e-07, -1.149), (1.157, -0.2301, -1.149), (1.09, -0.4514, -1.149), (0.9808, -0.6553, -1.149), (0.8341, -0.8341, -1.149), (0.6553, -0.9808, -1.149), (0.4514, -1.09, -1.149), (0.2301, -1.157, -1.149), (-3.181e-07, -1.18, -1.149), (-0.2301, -1.157, -1.149), (-0.4514, -1.09, -1.149), (-0.6553, -0.9808, -1.149), (-0.8341, -0.8341, -1.149), (-0.9808, -0.6553, -1.149), (-1.09, -0.4514, -1.149), (-1.157, -0.2301, -1.149), (-1.18, 9.768e-07, -1.149), (-1.157, 0.2301, -1.149), (-1.09, 0.4514, -1.149), (-0.9808, 0.6553, -1.149), (-0.8341, 0.8341, -1.149), (-0.6553, 0.9808, -1.149), (-0.4514, 1.09, -1.149), (-0.2301, 1.157, -1.149), (4.922e-08, 1.545, -1.217), (0.3014, 1.515, -1.217), (0.5912, 1.427, -1.217), (0.8583, 1.285, -1.217), (1.092, 1.092, -1.217), (1.285, 0.8583, -1.217), (1.427, 0.5912, -1.217), (1.515, 0.3014, -1.217), (1.545, -3.864e-08, -1.217), (1.515, -0.3014, -1.217), (1.427, -0.5912, -1.217), (1.285, -0.8583, -1.217), (1.092, -1.092, -1.217), (0.8583, -1.285, -1.217), (0.5912, -1.427, -1.217), (0.3014, -1.515, -1.217), (-4.542e-07, -1.545, -1.217), (-0.3014, -1.515, -1.217), (-0.5912, -1.427, -1.217), (-0.8583, -1.285, -1.217), (-1.092, -1.092, -1.217), (-1.285, -0.8583, -1.217), (-1.427, -0.5912, -1.217), (-1.515, -0.3014, -1.217), (-1.545, 1.336e-06, -1.217), (-1.515, 0.3014, -1.217), (-1.427, 0.5912, -1.217), (-1.285, 0.8583, -1.217), (-1.092, 1.092, -1.217), (-0.8583, 1.285, -1.217), (-0.5912, 1.427, -1.217), (-0.3014, 1.515, -1.217), (-1.283e-08, 1.108, 0.8927), (0.2161, 1.087, 0.8927), (0.4239, 1.023, 0.8927), (0.6155, 0.9211, 0.8927), (0.7833, 0.7833, 0.8927), (0.9211, 0.6155, 0.8927), (1.023, 0.4239, 0.8927), (1.087, 0.2161, 0.8927), (1.108, 5.301e-08, 0.8927), (1.087, -0.2161, 0.8927), (1.023, -0.4239, 0.8927), (0.9211, -0.6155, 0.8927), (0.7833, -0.7833, 0.8927), (0.6155, -0.9211, 0.8927), (0.4239, -1.023, 0.8927), (0.2161, -1.087, 0.8927), (-3.738e-07, -1.108, 0.8927), (-0.2161, -1.087, 0.8927), (-0.4239, -1.023, 0.8927), (-0.6155, -0.9211, 0.8927), (-0.7833, -0.7833, 0.8927), (-0.9211, -0.6155, 0.8927), (-1.023, -0.4239, 0.8927), (-1.087, -0.2161, 0.8927), (-1.108, 1.039e-06, 0.8927), (-1.087, 0.2161, 0.8927), (-1.023, 0.4239, 0.8927), (-0.9211, 0.6155, 0.8927), (-0.7833, 0.7833, 0.8927), (-0.6155, 0.9211, 0.8927), (-0.4239, 1.023, 0.8927), (-0.2161, 1.087, 0.8927), (0.1951, 0.9808, 0.8726), (0.3827, 0.9239, 0.8726), (0.5556, 0.8315, 0.8726), (0.7071, 0.7071, 0.8726), (0.8315, 0.5556, 0.8726), (0.9239, 0.3827, 0.8726), (0.9808, 0.1951, 0.8726), (1.0, 7.55e-08, 0.8726), (0.9808, -0.1951, 0.8726), (0.9239, -0.3827, 0.8726), (0.8315, -0.5556, 0.8726), (0.7071, -0.7071, 0.8726), (0.5556, -0.8315, 0.8726), (0.3827, -0.9239, 0.8726), (0.1951, -0.9808, 0.8726), (-3.258e-07, -1.0, 0.8726), (-0.1951, -0.9808, 0.8726), (-0.3827, -0.9239, 0.8726), (-0.5556, -0.8315, 0.8726), (-0.7071, -0.7071, 0.8726), (-0.8315, -0.5556, 0.8726), (-0.9239, -0.3827, 0.8726), (-0.9808, -0.1951, 0.8726), (-1.0, 9.656e-07, 0.8726), (-0.9808, 0.1951, 0.8726), (-0.9239, 0.3827, 0.8726), (-0.8315, 0.5556, 0.8726), (-0.7071, 0.7071, 0.8726), (-0.5556, 0.8315, 0.8726), (-0.3827, 0.9239, 0.8726), (-0.1951, 0.9808, 0.8726), (0.0, 1.0, 0.8726), (0.1951, 0.9808, 0.7186), (0.1951, 0.9808, 0.5848), (0.1951, 0.9808, 0.4511), (0.1951, 0.9808, 0.3173), (0.1951, 0.9808, 0.1836), (0.1951, 0.9808, 0.04981), (0.1951, 0.9808, -0.08394), (0.1951, 0.9808, -0.2177), (0.1951, 0.9808, -0.3515), (0.1951, 0.9808, -0.4852), (0.1951, 0.9808, -0.619), (0.1951, 0.9808, -0.7527), (0.1951, 0.9808, -0.8865), (0.3827, 0.9239, 0.7186), (0.3827, 0.9239, 0.5848), (0.3827, 0.9239, 0.4511), (0.3827, 0.9239, 0.3173), (0.3827, 0.9239, 0.1836), (0.3827, 0.9239, 0.04981), (0.3827, 0.9239, -0.08394), (0.3827, 0.9239, -0.2177), (0.3827, 0.9239, -0.3515), (0.3827, 0.9239, -0.4852), (0.3827, 0.9239, -0.619), (0.3827, 0.9239, -0.7527), (0.3827, 0.9239, -0.8865), (0.5556, 0.8315, 0.7186), (0.5556, 0.8315, 0.5848), (0.5556, 0.8315, 0.4511), (0.5556, 0.8315, 0.3173), (0.5556, 0.8315, 0.1836), (0.5556, 0.8315, 0.04981), (0.5556, 0.8315, -0.08394), (0.5556, 0.8315, -0.2177), (0.5556, 0.8315, -0.3515), (0.5556, 0.8315, -0.4852), (0.5556, 0.8315, -0.619), (0.5556, 0.8315, -0.7527), (0.5556, 0.8315, -0.8865), (0.7071, 0.7071, 0.7186), (0.7071, 0.7071, 0.5848), (0.7071, 0.7071, 0.4511), (0.7071, 0.7071, 0.3173), (0.7071, 0.7071, 0.1836), (0.7071, 0.7071, 0.04981), (0.7071, 0.7071, -0.08394), (0.7071, 0.7071, -0.2177), (0.7071, 0.7071, -0.3515), (0.7071, 0.7071, -0.4852), (0.7071, 0.7071, -0.619), (0.7071, 0.7071, -0.7527), (0.7071, 0.7071, -0.8865), (0.8315, 0.5556, 0.7186), (0.8315, 0.5556, 0.5848), (0.8315, 0.5556, 0.4511), (0.8315, 0.5556, 0.3173), (0.8315, 0.5556, 0.1836), (0.8315, 0.5556, 0.04981), (0.8315, 0.5556, -0.08394), (0.8315, 0.5556, -0.2177), (0.8315, 0.5556, -0.3515), (0.8315, 0.5556, -0.4852), (0.8315, 0.5556, -0.619), (0.8315, 0.5556, -0.7527), (0.8315, 0.5556, -0.8865), (0.9239, 0.3827, 0.7186), (0.9239, 0.3827, 0.5848), (0.9239, 0.3827, 0.4511), (0.9239, 0.3827, 0.3173), (0.9239, 0.3827, 0.1836), (0.9239, 0.3827, 0.04981), (0.9239, 0.3827, -0.08394), (0.9239, 0.3827, -0.2177), (0.9239, 0.3827, -0.3515), (0.9239, 0.3827, -0.4852), (0.9239, 0.3827, -0.619), (0.9239, 0.3827, -0.7527), (0.9239, 0.3827, -0.8865), (0.9808, 0.1951, 0.7186), (0.9808, 0.1951, 0.5848), (0.9808, 0.1951, 0.4511), (0.9808, 0.1951, 0.3173), (0.9808, 0.1951, 0.1836), (0.9808, 0.1951, 0.04981), (0.9808, 0.1951, -0.08394), (0.9808, 0.1951, -0.2177), (0.9808, 0.1951, -0.3515), (0.9808, 0.1951, -0.4852), (0.9808, 0.1951, -0.619), (0.9808, 0.1951, -0.7527), (0.9808, 0.1951, -0.8865), (1.0, 7.55e-08, 0.7186), (1.0, 7.55e-08, 0.5848), (1.0, 7.55e-08, 0.4511), (1.0, 7.55e-08, 0.3173), (1.0, 7.55e-08, 0.1836), (1.0, 7.55e-08, 0.04981), (1.0, 7.55e-08, -0.08394), (1.0, 7.55e-08, -0.2177), (1.0, 7.55e-08, -0.3515), (1.0, 7.55e-08, -0.4852), (1.0, 7.55e-08, -0.619), (1.0, 7.55e-08, -0.7527), (1.0, 7.55e-08, -0.8865), (0.9808, -0.1951, 0.7186), (0.9808, -0.1951, 0.5848), (0.9808, -0.1951, 0.4511), (0.9808, -0.1951, 0.3173), (0.9808, -0.1951, 0.1836), (0.9808, -0.1951, 0.04981), (0.9808, -0.1951, -0.08394), (0.9808, -0.1951, -0.2177), (0.9808, -0.1951, -0.3515), (0.9808, -0.1951, -0.4852), (0.9808, -0.1951, -0.619), (0.9808, -0.1951, -0.7527), (0.9808, -0.1951, -0.8865), (0.9239, -0.3827, 0.7186), (0.9239, -0.3827, 0.5848), (0.9239, -0.3827, 0.4511), (0.9239, -0.3827, 0.3173), (0.9239, -0.3827, 0.1836), (0.9239, -0.3827, 0.04981), (0.9239, -0.3827, -0.08394), (0.9239, -0.3827, -0.2177), (0.9239, -0.3827, -0.3515), (0.9239, -0.3827, -0.4852), (0.9239, -0.3827, -0.619), (0.9239, -0.3827, -0.7527), (0.9239, -0.3827, -0.8865), (0.8315, -0.5556, 0.7186), (0.8315, -0.5556, 0.5848), (0.8315, -0.5556, 0.4511), (0.8315, -0.5556, 0.3173), (0.8315, -0.5556, 0.1836), (0.8315, -0.5556, 0.04981), (0.8315, -0.5556, -0.08394), (0.8315, -0.5556, -0.2177), (0.8315, -0.5556, -0.3515), (0.8315, -0.5556, -0.4852), (0.8315, -0.5556, -0.619), (0.8315, -0.5556, -0.7527), (0.8315, -0.5556, -0.8865), (0.7071, -0.7071, 0.7186), (0.7071, -0.7071, 0.5848), (0.7071, -0.7071, 0.4511), (0.7071, -0.7071, 0.3173), (0.7071, -0.7071, 0.1836), (0.7071, -0.7071, 0.04981), (0.7071, -0.7071, -0.08394), (0.7071, -0.7071, -0.2177), (0.7071, -0.7071, -0.3515), (0.7071, -0.7071, -0.4852), (0.7071, -0.7071, -0.619), (0.7071, -0.7071, -0.7527), (0.7071, -0.7071, -0.8865), (0.5556, -0.8315, 0.7186), (0.5556, -0.8315, 0.5848), (0.5556, -0.8315, 0.4511), (0.5556, -0.8315, 0.3173), (0.5556, -0.8315, 0.1836), (0.5556, -0.8315, 0.04981), (0.5556, -0.8315, -0.08394), (0.5556, -0.8315, -0.2177), (0.5556, -0.8315, -0.3515), (0.5556, -0.8315, -0.4852), (0.5556, -0.8315, -0.619), (0.5556, -0.8315, -0.7527), (0.5556, -0.8315, -0.8865), (0.3827, -0.9239, 0.7186), (0.3827, -0.9239, 0.5848), (0.3827, -0.9239, 0.4511), (0.3827, -0.9239, 0.3173), (0.3827, -0.9239, 0.1836), (0.3827, -0.9239, 0.04981), (0.3827, -0.9239, -0.08394), (0.3827, -0.9239, -0.2177), (0.3827, -0.9239, -0.3515), (0.3827, -0.9239, -0.4852), (0.3827, -0.9239, -0.619), (0.3827, -0.9239, -0.7527), (0.3827, -0.9239, -0.8865), (0.1951, -0.9808, 0.7186), (0.1951, -0.9808, 0.5848), (0.1951, -0.9808, 0.4511), (0.1951, -0.9808, 0.3173), (0.1951, -0.9808, 0.1836), (0.1951, -0.9808, 0.04981), (0.1951, -0.9808, -0.08394), (0.1951, -0.9808, -0.2177), (0.1951, -0.9808, -0.3515), (0.1951, -0.9808, -0.4852), (0.1951, -0.9808, -0.619), (0.1951, -0.9808, -0.7527), (0.1951, -0.9808, -0.8865), (-3.258e-07, -1.0, 0.7186), (-3.258e-07, -1.0, 0.5848), (-3.258e-07, -1.0, 0.4511), (-3.258e-07, -1.0, 0.3173), (-3.258e-07, -1.0, 0.1836), (-3.258e-07, -1.0, 0.04981), (-3.258e-07, -1.0, -0.08394), (-3.258e-07, -1.0, -0.2177), (-3.258e-07, -1.0, -0.3515), (-3.258e-07, -1.0, -0.4852), (-3.258e-07, -1.0, -0.619), (-3.258e-07, -1.0, -0.7527), (-3.258e-07, -1.0, -0.8865), (-0.1951, -0.9808, 0.7186), (-0.1951, -0.9808, 0.5848), (-0.1951, -0.9808, 0.4511), (-0.1951, -0.9808, 0.3173), (-0.1951, -0.9808, 0.1836), (-0.1951, -0.9808, 0.04981), (-0.1951, -0.9808, -0.08394), (-0.1951, -0.9808, -0.2177), (-0.1951, -0.9808, -0.3515), (-0.1951, -0.9808, -0.4852), (-0.1951, -0.9808, -0.619), (-0.1951, -0.9808, -0.7527), (-0.1951, -0.9808, -0.8865), (-0.3827, -0.9239, 0.7186), (-0.3827, -0.9239, 0.5848), (-0.3827, -0.9239, 0.4511), (-0.3827, -0.9239, 0.3173), (-0.3827, -0.9239, 0.1836), (-0.3827, -0.9239, 0.04981), (-0.3827, -0.9239, -0.08394), (-0.3827, -0.9239, -0.2177), (-0.3827, -0.9239, -0.3515), (-0.3827, -0.9239, -0.4852), (-0.3827, -0.9239, -0.619), (-0.3827, -0.9239, -0.7527), (-0.3827, -0.9239, -0.8865), (-0.5556, -0.8315, 0.7186), (-0.5556, -0.8315, 0.5848), (-0.5556, -0.8315, 0.4511), (-0.5556, -0.8315, 0.3173), (-0.5556, -0.8315, 0.1836), (-0.5556, -0.8315, 0.04981), (-0.5556, -0.8315, -0.08394), (-0.5556, -0.8315, -0.2177), (-0.5556, -0.8315, -0.3515), (-0.5556, -0.8315, -0.4852), (-0.5556, -0.8315, -0.619), (-0.5556, -0.8315, -0.7527), (-0.5556, -0.8315, -0.8865), (-0.7071, -0.7071, 0.7186), (-0.7071, -0.7071, 0.5848), (-0.7071, -0.7071, 0.4511), (-0.7071, -0.7071, 0.3173), (-0.7071, -0.7071, 0.1836), (-0.7071, -0.7071, 0.04981), (-0.7071, -0.7071, -0.08394), (-0.7071, -0.7071, -0.2177), (-0.7071, -0.7071, -0.3515), (-0.7071, -0.7071, -0.4852), (-0.7071, -0.7071, -0.619), (-0.7071, -0.7071, -0.7527), (-0.7071, -0.7071, -0.8865), (-0.8315, -0.5556, 0.7186), (-0.8315, -0.5556, 0.5848), (-0.8315, -0.5556, 0.4511), (-0.8315, -0.5556, 0.3173), (-0.8315, -0.5556, 0.1836), (-0.8315, -0.5556, 0.04981), (-0.8315, -0.5556, -0.08394), (-0.8315, -0.5556, -0.2177), (-0.8315, -0.5556, -0.3515), (-0.8315, -0.5556, -0.4852), (-0.8315, -0.5556, -0.619), (-0.8315, -0.5556, -0.7527), (-0.8315, -0.5556, -0.8865), (-0.9239, -0.3827, 0.7186), (-0.9239, -0.3827, 0.5848), (-0.9239, -0.3827, 0.4511), (-0.9239, -0.3827, 0.3173), (-0.9239, -0.3827, 0.1836), (-0.9239, -0.3827, 0.04981), (-0.9239, -0.3827, -0.08394), (-0.9239, -0.3827, -0.2177), (-0.9239, -0.3827, -0.3515), (-0.9239, -0.3827, -0.4852), (-0.9239, -0.3827, -0.619), (-0.9239, -0.3827, -0.7527), (-0.9239, -0.3827, -0.8865), (-0.9808, -0.1951, 0.7186), (-0.9808, -0.1951, 0.5848), (-0.9808, -0.1951, 0.4511), (-0.9808, -0.1951, 0.3173), (-0.9808, -0.1951, 0.1836), (-0.9808, -0.1951, 0.04981), (-0.9808, -0.1951, -0.08394), (-0.9808, -0.1951, -0.2177), (-0.9808, -0.1951, -0.3515), (-0.9808, -0.1951, -0.4852), (-0.9808, -0.1951, -0.619), (-0.9808, -0.1951, -0.7527), (-0.9808, -0.1951, -0.8865), (-1.0, 9.656e-07, 0.7186), (-1.0, 9.656e-07, 0.5848), (-1.0, 9.656e-07, 0.4511), (-1.0, 9.656e-07, 0.3173), (-1.0, 9.656e-07, 0.1836), (-1.0, 9.656e-07, 0.04981), (-1.0, 9.656e-07, -0.08394), (-1.0, 9.656e-07, -0.2177), (-1.0, 9.656e-07, -0.3515), (-1.0, 9.656e-07, -0.4852), (-1.0, 9.656e-07, -0.619), (-1.0, 9.656e-07, -0.7527), (-1.0, 9.656e-07, -0.8865), (-0.9808, 0.1951, 0.7186), (-0.9808, 0.1951, 0.5848), (-0.9808, 0.1951, 0.4511), (-0.9808, 0.1951, 0.3173), (-0.9808, 0.1951, 0.1836), (-0.9808, 0.1951, 0.04981), (-0.9808, 0.1951, -0.08394), (-0.9808, 0.1951, -0.2177), (-0.9808, 0.1951, -0.3515), (-0.9808, 0.1951, -0.4852), (-0.9808, 0.1951, -0.619), (-0.9808, 0.1951, -0.7527), (-0.9808, 0.1951, -0.8865), (-0.9239, 0.3827, 0.7186), (-0.9239, 0.3827, 0.5848), (-0.9239, 0.3827, 0.4511), (-0.9239, 0.3827, 0.3173), (-0.9239, 0.3827, 0.1836), (-0.9239, 0.3827, 0.04981), (-0.9239, 0.3827, -0.08394), (-0.9239, 0.3827, -0.2177), (-0.9239, 0.3827, -0.3515), (-0.9239, 0.3827, -0.4852), (-0.9239, 0.3827, -0.619), (-0.9239, 0.3827, -0.7527), (-0.9239, 0.3827, -0.8865), (-0.8315, 0.5556, 0.7186), (-0.8315, 0.5556, 0.5848), (-0.8315, 0.5556, 0.4511), (-0.8315, 0.5556, 0.3173), (-0.8315, 0.5556, 0.1836), (-0.8315, 0.5556, 0.04981), (-0.8315, 0.5556, -0.08394), (-0.8315, 0.5556, -0.2177), (-0.8315, 0.5556, -0.3515), (-0.8315, 0.5556, -0.4852), (-0.8315, 0.5556, -0.619), (-0.8315, 0.5556, -0.7527), (-0.8315, 0.5556, -0.8865), (-0.7071, 0.7071, 0.7186), (-0.7071, 0.7071, 0.5848), (-0.7071, 0.7071, 0.4511), (-0.7071, 0.7071, 0.3173), (-0.7071, 0.7071, 0.1836), (-0.7071, 0.7071, 0.04981), (-0.7071, 0.7071, -0.08394), (-0.7071, 0.7071, -0.2177), (-0.7071, 0.7071, -0.3515), (-0.7071, 0.7071, -0.4852), (-0.7071, 0.7071, -0.619), (-0.7071, 0.7071, -0.7527), (-0.7071, 0.7071, -0.8865), (-0.5556, 0.8315, 0.7186), (-0.5556, 0.8315, 0.5848), (-0.5556, 0.8315, 0.4511), (-0.5556, 0.8315, 0.3173), (-0.5556, 0.8315, 0.1836), (-0.5556, 0.8315, 0.04981), (-0.5556, 0.8315, -0.08394), (-0.5556, 0.8315, -0.2177), (-0.5556, 0.8315, -0.3515), (-0.5556, 0.8315, -0.4852), (-0.5556, 0.8315, -0.619), (-0.5556, 0.8315, -0.7527), (-0.5556, 0.8315, -0.8865), (-0.3827, 0.9239, 0.7186), (-0.3827, 0.9239, 0.5848), (-0.3827, 0.9239, 0.4511), (-0.3827, 0.9239, 0.3173), (-0.3827, 0.9239, 0.1836), (-0.3827, 0.9239, 0.04981), (-0.3827, 0.9239, -0.08394), (-0.3827, 0.9239, -0.2177), (-0.3827, 0.9239, -0.3515), (-0.3827, 0.9239, -0.4852), (-0.3827, 0.9239, -0.619), (-0.3827, 0.9239, -0.7527), (-0.3827, 0.9239, -0.8865), (-0.1951, 0.9808, 0.7186), (-0.1951, 0.9808, 0.5848), (-0.1951, 0.9808, 0.4511), (-0.1951, 0.9808, 0.3173), (-0.1951, 0.9808, 0.1836), (-0.1951, 0.9808, 0.04981), (-0.1951, 0.9808, -0.08394), (-0.1951, 0.9808, -0.2177), (-0.1951, 0.9808, -0.3515), (-0.1951, 0.9808, -0.4852), (-0.1951, 0.9808, -0.619), (-0.1951, 0.9808, -0.7527), (-0.1951, 0.9808, -0.8865), (0.0, 1.0, -0.8865), (0.0, 1.0, -0.7527), (0.0, 1.0, -0.619), (0.0, 1.0, -0.4852), (0.0, 1.0, -0.3515), (0.0, 1.0, -0.2177), (0.0, 1.0, -0.08394), (0.0, 1.0, 0.04981), (0.0, 1.0, 0.1836), (0.0, 1.0, 0.3173), (0.0, 1.0, 0.4511), (0.0, 1.0, 0.5848), (0.0, 1.0, 0.7186)], [], [(192, 65, 64, 193), (193, 64, 66, 194), (194, 66, 67, 195), (195, 67, 68, 196), (196, 68, 69, 197), (197, 69, 70, 198), (198, 70, 71, 199), (199, 71, 72, 200), (200, 72, 73, 201), (201, 73, 74, 202), (202, 74, 75, 203), (203, 75, 76, 204), (204, 76, 77, 205), (205, 77, 78, 206), (206, 78, 79, 207), (207, 79, 80, 208), (208, 80, 81, 209), (209, 81, 82, 210), (210, 82, 83, 211), (211, 83, 84, 212), (212, 84, 85, 213), (213, 85, 86, 214), (214, 86, 87, 215), (215, 87, 88, 216), (216, 88, 89, 217), (217, 89, 90, 218), (218, 90, 91, 219), (219, 91, 92, 220), (220, 92, 93, 221), (221, 93, 94, 222), (3, 1, 63, 61, 59, 57, 55, 53, 51, 49, 47, 45, 43, 41, 39, 37, 35, 33, 31, 29, 27, 25, 23, 21, 19, 17, 15, 13, 11, 9, 7, 5), (222, 94, 95, 223), (223, 95, 65, 192), (6, 8, 164, 163), (97, 96, 64, 65), (96, 98, 66, 64), (98, 99, 67, 66), (99, 100, 68, 67), (100, 101, 69, 68), (101, 102, 70, 69), (102, 103, 71, 70), (103, 104, 72, 71), (104, 105, 73, 72), (105, 106, 74, 73), (106, 107, 75, 74), (107, 108, 76, 75), (108, 109, 77, 76), (109, 110, 78, 77), (110, 111, 79, 78), (111, 112, 80, 79), (112, 113, 81, 80), (113, 114, 82, 81), (114, 115, 83, 82), (115, 116, 84, 83), (116, 117, 85, 84), (117, 118, 86, 85), (118, 119, 87, 86), (119, 120, 88, 87), (120, 121, 89, 88), (121, 122, 90, 89), (122, 123, 91, 90), (123, 124, 92, 91), (124, 125, 93, 92), (125, 126, 94, 93), (126, 127, 95, 94), (127, 97, 65, 95), (1, 3, 96, 97), (3, 5, 98, 96), (5, 7, 99, 98), (7, 9, 100, 99), (9, 11, 101, 100), (11, 13, 102, 101), (13, 15, 103, 102), (15, 17, 104, 103), (17, 19, 105, 104), (19, 21, 106, 105), (21, 23, 107, 106), (23, 25, 108, 107), (25, 27, 109, 108), (27, 29, 110, 109), (29, 31, 111, 110), (31, 33, 112, 111), (33, 35, 113, 112), (35, 37, 114, 113), (37, 39, 115, 114), (39, 41, 116, 115), (41, 43, 117, 116), (43, 45, 118, 117), (45, 47, 119, 118), (47, 49, 120, 119), (49, 51, 121, 120), (51, 53, 122, 121), (53, 55, 123, 122), (55, 57, 124, 123), (57, 59, 125, 124), (59, 61, 126, 125), (61, 63, 127, 126), (63, 1, 97, 127), (128, 129, 130, 131, 132, 133, 134, 135, 136, 137, 138, 139, 140, 141, 142, 143, 144, 145, 146, 147, 148, 149, 150, 151, 152, 153, 154, 155, 156, 157, 158, 159), (24, 26, 173, 172), (42, 44, 182, 181), (60, 62, 191, 190), (16, 18, 169, 168), (34, 36, 178, 177), (52, 54, 187, 186), (8, 10, 165, 164), (26, 28, 174, 173), (44, 46, 183, 182), (0, 2, 161, 160), (62, 0, 160, 191), (18, 20, 170, 169), (36, 38, 179, 178), (54, 56, 188, 187), (10, 12, 166, 165), (28, 30, 175, 174), (46, 48, 184, 183), (2, 4, 162, 161), (20, 22, 171, 170), (38, 40, 180, 179), (56, 58, 189, 188), (12, 14, 167, 166), (30, 32, 176, 175), (48, 50, 185, 184), (4, 6, 163, 162), (22, 24, 172, 171), (40, 42, 181, 180), (58, 60, 190, 189), (14, 16, 168, 167), (32, 34, 177, 176), (50, 52, 186, 185), (129, 128, 160, 161), (130, 129, 161, 162), (131, 130, 162, 163), (132, 131, 163, 164), (133, 132, 164, 165), (134, 133, 165, 166), (135, 134, 166, 167), (136, 135, 167, 168), (137, 136, 168, 169), (138, 137, 169, 170), (139, 138, 170, 171), (140, 139, 171, 172), (141, 140, 172, 173), (142, 141, 173, 174), (143, 142, 174, 175), (144, 143, 175, 176), (145, 144, 176, 177), (146, 145, 177, 178), (147, 146, 178, 179), (148, 147, 179, 180), (149, 148, 180, 181), (150, 149, 181, 182), (151, 150, 182, 183), (152, 151, 183, 184), (153, 152, 184, 185), (154, 153, 185, 186), (155, 154, 186, 187), (156, 155, 187, 188), (157, 156, 188, 189), (158, 157, 189, 190), (159, 158, 190, 191), (128, 159, 191, 160), (254, 223, 192, 255), (253, 222, 223, 254), (252, 221, 222, 253), (251, 220, 221, 252), (250, 219, 220, 251), (249, 218, 219, 250), (248, 217, 218, 249), (247, 216, 217, 248), (246, 215, 216, 247), (245, 214, 215, 246), (244, 213, 214, 245), (243, 212, 213, 244), (242, 211, 212, 243), (241, 210, 211, 242), (240, 209, 210, 241), (239, 208, 209, 240), (238, 207, 208, 239), (237, 206, 207, 238), (236, 205, 206, 237), (235, 204, 205, 236), (234, 203, 204, 235), (233, 202, 203, 234), (232, 201, 202, 233), (231, 200, 201, 232), (230, 199, 200, 231), (229, 198, 199, 230), (228, 197, 198, 229), (227, 196, 197, 228), (226, 195, 196, 227), (225, 194, 195, 226), (224, 193, 194, 225), (255, 192, 193, 224), (671, 255, 224, 256), (256, 224, 225, 269), (269, 225, 226, 282), (282, 226, 227, 295), (295, 227, 228, 308), (308, 228, 229, 321), (321, 229, 230, 334), (334, 230, 231, 347), (347, 231, 232, 360), (360, 232, 233, 373), (373, 233, 234, 386), (386, 234, 235, 399), (399, 235, 236, 412), (412, 236, 237, 425), (425, 237, 238, 438), (438, 238, 239, 451), (451, 239, 240, 464), (464, 240, 241, 477), (477, 241, 242, 490), (490, 242, 243, 503), (503, 243, 244, 516), (516, 244, 245, 529), (529, 245, 246, 542), (542, 246, 247, 555), (555, 247, 248, 568), (568, 248, 249, 581), (581, 249, 250, 594), (594, 250, 251, 607), (607, 251, 252, 620), (620, 252, 253, 633), (633, 253, 254, 646), (646, 254, 255, 671), (62, 658, 659, 0), (658, 657, 660, 659), (657, 656, 661, 660), (656, 655, 662, 661), (655, 654, 663, 662), (654, 653, 664, 663), (653, 652, 665, 664), (652, 651, 666, 665), (651, 650, 667, 666), (650, 649, 668, 667), (649, 648, 669, 668), (648, 647, 670, 669), (647, 646, 671, 670), (60, 645, 658, 62), (645, 644, 657, 658), (644, 643, 656, 657), (643, 642, 655, 656), (642, 641, 654, 655), (641, 640, 653, 654), (640, 639, 652, 653), (639, 638, 651, 652), (638, 637, 650, 651), (637, 636, 649, 650), (636, 635, 648, 649), (635, 634, 647, 648), (634, 633, 646, 647), (58, 632, 645, 60), (632, 631, 644, 645), (631, 630, 643, 644), (630, 629, 642, 643), (629, 628, 641, 642), (628, 627, 640, 641), (627, 626, 639, 640), (626, 625, 638, 639), (625, 624, 637, 638), (624, 623, 636, 637), (623, 622, 635, 636), (622, 621, 634, 635), (621, 620, 633, 634), (56, 619, 632, 58), (619, 618, 631, 632), (618, 617, 630, 631), (617, 616, 629, 630), (616, 615, 628, 629), (615, 614, 627, 628), (614, 613, 626, 627), (613, 612, 625, 626), (612, 611, 624, 625), (611, 610, 623, 624), (610, 609, 622, 623), (609, 608, 621, 622), (608, 607, 620, 621), (54, 606, 619, 56), (606, 605, 618, 619), (605, 604, 617, 618), (604, 603, 616, 617), (603, 602, 615, 616), (602, 601, 614, 615), (601, 600, 613, 614), (600, 599, 612, 613), (599, 598, 611, 612), (598, 597, 610, 611), (597, 596, 609, 610), (596, 595, 608, 609), (595, 594, 607, 608), (52, 593, 606, 54), (593, 592, 605, 606), (592, 591, 604, 605), (591, 590, 603, 604), (590, 589, 602, 603), (589, 588, 601, 602), (588, 587, 600, 601), (587, 586, 599, 600), (586, 585, 598, 599), (585, 584, 597, 598), (584, 583, 596, 597), (583, 582, 595, 596), (582, 581, 594, 595), (50, 580, 593, 52), (580, 579, 592, 593), (579, 578, 591, 592), (578, 577, 590, 591), (577, 576, 589, 590), (576, 575, 588, 589), (575, 574, 587, 588), (574, 573, 586, 587), (573, 572, 585, 586), (572, 571, 584, 585), (571, 570, 583, 584), (570, 569, 582, 583), (569, 568, 581, 582), (48, 567, 580, 50), (567, 566, 579, 580), (566, 565, 578, 579), (565, 564, 577, 578), (564, 563, 576, 577), (563, 562, 575, 576), (562, 561, 574, 575), (561, 560, 573, 574), (560, 559, 572, 573), (559, 558, 571, 572), (558, 557, 570, 571), (557, 556, 569, 570), (556, 555, 568, 569), (46, 554, 567, 48), (554, 553, 566, 567), (553, 552, 565, 566), (552, 551, 564, 565), (551, 550, 563, 564), (550, 549, 562, 563), (549, 548, 561, 562), (548, 547, 560, 561), (547, 546, 559, 560), (546, 545, 558, 559), (545, 544, 557, 558), (544, 543, 556, 557), (543, 542, 555, 556), (44, 541, 554, 46), (541, 540, 553, 554), (540, 539, 552, 553), (539, 538, 551, 552), (538, 537, 550, 551), (537, 536, 549, 550), (536, 535, 548, 549), (535, 534, 547, 548), (534, 533, 546, 547), (533, 532, 545, 546), (532, 531, 544, 545), (531, 530, 543, 544), (530, 529, 542, 543), (42, 528, 541, 44), (528, 527, 540, 541), (527, 526, 539, 540), (526, 525, 538, 539), (525, 524, 537, 538), (524, 523, 536, 537), (523, 522, 535, 536), (522, 521, 534, 535), (521, 520, 533, 534), (520, 519, 532, 533), (519, 518, 531, 532), (518, 517, 530, 531), (517, 516, 529, 530), (40, 515, 528, 42), (515, 514, 527, 528), (514, 513, 526, 527), (513, 512, 525, 526), (512, 511, 524, 525), (511, 510, 523, 524), (510, 509, 522, 523), (509, 508, 521, 522), (508, 507, 520, 521), (507, 506, 519, 520), (506, 505, 518, 519), (505, 504, 517, 518), (504, 503, 516, 517), (38, 502, 515, 40), (502, 501, 514, 515), (501, 500, 513, 514), (500, 499, 512, 513), (499, 498, 511, 512), (498, 497, 510, 511), (497, 496, 509, 510), (496, 495, 508, 509), (495, 494, 507, 508), (494, 493, 506, 507), (493, 492, 505, 506), (492, 491, 504, 505), (491, 490, 503, 504), (36, 489, 502, 38), (489, 488, 501, 502), (488, 487, 500, 501), (487, 486, 499, 500), (486, 485, 498, 499), (485, 484, 497, 498), (484, 483, 496, 497), (483, 482, 495, 496), (482, 481, 494, 495), (481, 480, 493, 494), (480, 479, 492, 493), (479, 478, 491, 492), (478, 477, 490, 491), (34, 476, 489, 36), (476, 475, 488, 489), (475, 474, 487, 488), (474, 473, 486, 487), (473, 472, 485, 486), (472, 471, 484, 485), (471, 470, 483, 484), (470, 469, 482, 483), (469, 468, 481, 482), (468, 467, 480, 481), (467, 466, 479, 480), (466, 465, 478, 479), (465, 464, 477, 478), (32, 463, 476, 34), (463, 462, 475, 476), (462, 461, 474, 475), (461, 460, 473, 474), (460, 459, 472, 473), (459, 458, 471, 472), (458, 457, 470, 471), (457, 456, 469, 470), (456, 455, 468, 469), (455, 454, 467, 468), (454, 453, 466, 467), (453, 452, 465, 466), (452, 451, 464, 465), (30, 450, 463, 32), (450, 449, 462, 463), (449, 448, 461, 462), (448, 447, 460, 461), (447, 446, 459, 460), (446, 445, 458, 459), (445, 444, 457, 458), (444, 443, 456, 457), (443, 442, 455, 456), (442, 441, 454, 455), (441, 440, 453, 454), (440, 439, 452, 453), (439, 438, 451, 452), (28, 437, 450, 30), (437, 436, 449, 450), (436, 435, 448, 449), (435, 434, 447, 448), (434, 433, 446, 447), (433, 432, 445, 446), (432, 431, 444, 445), (431, 430, 443, 444), (430, 429, 442, 443), (429, 428, 441, 442), (428, 427, 440, 441), (427, 426, 439, 440), (426, 425, 438, 439), (26, 424, 437, 28), (424, 423, 436, 437), (423, 422, 435, 436), (422, 421, 434, 435), (421, 420, 433, 434), (420, 419, 432, 433), (419, 418, 431, 432), (418, 417, 430, 431), (417, 416, 429, 430), (416, 415, 428, 429), (415, 414, 427, 428), (414, 413, 426, 427), (413, 412, 425, 426), (24, 411, 424, 26), (411, 410, 423, 424), (410, 409, 422, 423), (409, 408, 421, 422), (408, 407, 420, 421), (407, 406, 419, 420), (406, 405, 418, 419), (405, 404, 417, 418), (404, 403, 416, 417), (403, 402, 415, 416), (402, 401, 414, 415), (401, 400, 413, 414), (400, 399, 412, 413), (22, 398, 411, 24), (398, 397, 410, 411), (397, 396, 409, 410), (396, 395, 408, 409), (395, 394, 407, 408), (394, 393, 406, 407), (393, 392, 405, 406), (392, 391, 404, 405), (391, 390, 403, 404), (390, 389, 402, 403), (389, 388, 401, 402), (388, 387, 400, 401), (387, 386, 399, 400), (20, 385, 398, 22), (385, 384, 397, 398), (384, 383, 396, 397), (383, 382, 395, 396), (382, 381, 394, 395), (381, 380, 393, 394), (380, 379, 392, 393), (379, 378, 391, 392), (378, 377, 390, 391), (377, 376, 389, 390), (376, 375, 388, 389), (375, 374, 387, 388), (374, 373, 386, 387), (18, 372, 385, 20), (372, 371, 384, 385), (371, 370, 383, 384), (370, 369, 382, 383), (369, 368, 381, 382), (368, 367, 380, 381), (367, 366, 379, 380), (366, 365, 378, 379), (365, 364, 377, 378), (364, 363, 376, 377), (363, 362, 375, 376), (362, 361, 374, 375), (361, 360, 373, 374), (16, 359, 372, 18), (359, 358, 371, 372), (358, 357, 370, 371), (357, 356, 369, 370), (356, 355, 368, 369), (355, 354, 367, 368), (354, 353, 366, 367), (353, 352, 365, 366), (352, 351, 364, 365), (351, 350, 363, 364), (350, 349, 362, 363), (349, 348, 361, 362), (348, 347, 360, 361), (14, 346, 359, 16), (346, 345, 358, 359), (345, 344, 357, 358), (344, 343, 356, 357), (343, 342, 355, 356), (342, 341, 354, 355), (341, 340, 353, 354), (340, 339, 352, 353), (339, 338, 351, 352), (338, 337, 350, 351), (337, 336, 349, 350), (336, 335, 348, 349), (335, 334, 347, 348), (12, 333, 346, 14), (333, 332, 345, 346), (332, 331, 344, 345), (331, 330, 343, 344), (330, 329, 342, 343), (329, 328, 341, 342), (328, 327, 340, 341), (327, 326, 339, 340), (326, 325, 338, 339), (325, 324, 337, 338), (324, 323, 336, 337), (323, 322, 335, 336), (322, 321, 334, 335), (10, 320, 333, 12), (320, 319, 332, 333), (319, 318, 331, 332), (318, 317, 330, 331), (317, 316, 329, 330), (316, 315, 328, 329), (315, 314, 327, 328), (314, 313, 326, 327), (313, 312, 325, 326), (312, 311, 324, 325), (311, 310, 323, 324), (310, 309, 322, 323), (309, 308, 321, 322), (8, 307, 320, 10), (307, 306, 319, 320), (306, 305, 318, 319), (305, 304, 317, 318), (304, 303, 316, 317), (303, 302, 315, 316), (302, 301, 314, 315), (301, 300, 313, 314), (300, 299, 312, 313), (299, 298, 311, 312), (298, 297, 310, 311), (297, 296, 309, 310), (296, 295, 308, 309), (6, 294, 307, 8), (294, 293, 306, 307), (293, 292, 305, 306), (292, 291, 304, 305), (291, 290, 303, 304), (290, 289, 302, 303), (289, 288, 301, 302), (288, 287, 300, 301), (287, 286, 299, 300), (286, 285, 298, 299), (285, 284, 297, 298), (284, 283, 296, 297), (283, 282, 295, 296), (4, 281, 294, 6), (281, 280, 293, 294), (280, 279, 292, 293), (279, 278, 291, 292), (278, 277, 290, 291), (277, 276, 289, 290), (276, 275, 288, 289), (275, 274, 287, 288), (274, 273, 286, 287), (273, 272, 285, 286), (272, 271, 284, 285), (271, 270, 283, 284), (270, 269, 282, 283), (2, 268, 281, 4), (268, 267, 280, 281), (267, 266, 279, 280), (266, 265, 278, 279), (265, 264, 277, 278), (264, 263, 276, 277), (263, 262, 275, 276), (262, 261, 274, 275), (261, 260, 273, 274), (260, 259, 272, 273), (259, 258, 271, 272), (258, 257, 270, 271), (257, 256, 269, 270), (0, 659, 268, 2), (659, 660, 267, 268), (660, 661, 266, 267), (661, 662, 265, 266), (662, 663, 264, 265), (663, 664, 263, 264), (664, 665, 262, 263), (665, 666, 261, 262), (666, 667, 260, 261), (667, 668, 259, 260), (668, 669, 258, 259), (669, 670, 257, 258), (670, 671, 256, 257)])
me_cylinder.polygons.foreach_set('use_smooth', [True] * 642)
me_cylinder.polygons.foreach_set('material_index', [0, 0, 0, 0, 0, 0, 0, 0, 0, 0, 0, 0, 0, 0, 0, 0, 0, 0, 0, 0, 0, 0, 0, 0, 0, 0, 0, 0, 0, 0, 1, 0, 0, 0, 0, 0, 0, 0, 0, 0, 0, 0, 0, 0, 0, 0, 0, 0, 0, 0, 0, 0, 0, 0, 0, 0, 0, 0, 0, 0, 0, 0, 0, 0, 0, 0, 0, 0, 0, 0, 0, 0, 0, 0, 0, 0, 0, 0, 0, 0, 0, 0, 0, 0, 0, 0, 0, 0, 0, 0, 0, 0, 0, 0, 0, 0, 0, 0, 1, 0, 0, 0, 0, 0, 0, 0, 0, 0, 0, 0, 0, 0, 0, 0, 0, 0, 0, 0, 0, 0, 0, 0, 0, 0, 0, 0, 0, 0, 0, 0, 0, 0, 0, 0, 0, 0, 0, 0, 0, 0, 0, 0, 0, 0, 0, 0, 0, 0, 0, 0, 0, 0, 0, 0, 0, 0, 0, 0, 0, 0, 0, 0, 0, 0, 0, 0, 0, 0, 0, 0, 0, 0, 0, 0, 0, 0, 0, 0, 0, 0, 0, 0, 0, 0, 0, 0, 0, 0, 0, 0, 0, 0, 0, 0, 2, 2, 2, 2, 2, 2, 2, 2, 2, 2, 2, 2, 2, 2, 2, 2, 2, 2, 2, 2, 2, 2, 2, 2, 2, 2, 2, 2, 2, 2, 2, 2, 2, 0, 0, 0, 0, 0, 0, 0, 0, 0, 0, 0, 0, 2, 0, 0, 0, 0, 0, 0, 0, 0, 0, 0, 0, 0, 2, 0, 0, 0, 0, 0, 0, 0, 0, 0, 0, 0, 0, 2, 0, 0, 0, 0, 0, 0, 0, 0, 0, 0, 0, 0, 2, 0, 0, 0, 0, 0, 0, 0, 0, 0, 0, 0, 0, 2, 0, 0, 0, 0, 0, 0, 0, 0, 0, 0, 0, 0, 2, 0, 0, 0, 0, 0, 0, 0, 0, 0, 0, 0, 0, 2, 0, 0, 0, 0, 0, 0, 0, 0, 0, 0, 0, 0, 2, 0, 0, 0, 0, 0, 0, 0, 0, 0, 0, 0, 0, 2, 0, 0, 0, 0, 0, 0, 0, 0, 0, 0, 0, 0, 2, 0, 0, 0, 0, 0, 0, 0, 0, 0, 0, 0, 0, 2, 0, 0, 0, 0, 1, 1, 1, 1, 1, 0, 0, 0, 2, 0, 0, 0, 0, 1, 1, 1, 1, 1, 0, 0, 0, 2, 0, 0, 0, 0, 1, 1, 1, 1, 1, 0, 0, 0, 2, 0, 0, 0, 0, 1, 1, 0, 0, 1, 0, 0, 0, 2, 0, 0, 0, 0, 1, 1, 0, 0, 1, 0, 0, 0, 2, 0, 0, 0, 0, 1, 1, 0, 0, 1, 0, 0, 0, 2, 0, 0, 0, 0, 1, 1, 0, 0, 1, 0, 0, 0, 2, 0, 0, 0, 0, 1, 1, 1, 0, 1, 0, 0, 0, 2, 0, 0, 0, 0, 1, 1, 1, 1, 1, 0, 0, 0, 2, 0, 0, 0, 0, 1, 1, 1, 1, 1, 0, 0, 0, 2, 0, 0, 0, 0, 0, 0, 0, 0, 0, 0, 0, 0, 2, 0, 0, 0, 0, 0, 0, 0, 0, 0, 0, 0, 0, 2, 0, 0, 0, 0, 0, 0, 0, 0, 0, 0, 0, 0, 2, 0, 0, 0, 0, 0, 0, 0, 0, 0, 0, 0, 0, 2, 0, 0, 0, 0, 0, 0, 0, 0, 0, 0, 0, 0, 2, 0, 0, 0, 0, 0, 0, 0, 0, 0, 0, 0, 0, 2, 0, 0, 0, 0, 0, 0, 0, 0, 0, 0, 0, 0, 2, 0, 0, 0, 0, 0, 0, 0, 0, 0, 0, 0, 0, 2, 0, 0, 0, 0, 0, 0, 0, 0, 0, 0, 0, 0, 2, 0, 0, 0, 0, 0, 0, 0, 0, 0, 0, 0, 0, 2, 0, 0, 0, 0, 0, 0, 0, 0, 0, 0, 0, 0])
me_cylinder.materials.append(mat_body)
me_cylinder.materials.append(mat_interior)
me_cylinder.materials.append(mat_trim)
me_cylinder.use_remesh_preserve_volume = False
me_cylinder.use_remesh_preserve_attributes = False
me_cylinder.use_mirror_vertex_groups = False
me_cylinder.update()

# ---- objects
ob_sphere = bpy.data.objects.new('Sphere', me_sphere)
ob_cube = bpy.data.objects.new('Cube', me_cube_001)
ob_cylinder = bpy.data.objects.new('Cylinder', me_cylinder)

# ---- transforms, parenting, visibility, modifiers, constraints
ob_sphere.location = (1.329, -1.482, 0.0)
ob_sphere.scale = (0.4824, 0.4824, 0.4824)
ob_sphere.lineart.crease_threshold = 0.0
ob_cube.location = (0.0, -1.326, 0.0)
ob_cube.scale = (1.48, 0.76, 0.78)
ob_cube.lineart.crease_threshold = 0.0
ob_cylinder.location = (0.0, 0.0, 0.0)
ob_cylinder.rotation_euler = (0.0, 1.571, 0.0)
ob_cylinder.scale = (1.0, 1.0, 5.0)
ob_cylinder.lineart.crease_threshold = 0.0

# ---- collection membership
col_collection_1.objects.link(ob_sphere)
col_collection_1.objects.link(ob_cube)
col_collection_1.objects.link(ob_cylinder)

# ---- scene / render settings (as saved in the file)
scene.frame_start = 1; scene.frame_end = 250; scene.frame_set(1)
scene.render.engine = 'BLENDER_EEVEE_NEXT'
scene.render.resolution_percentage = 50
scene.render.dither_intensity = 0.0
scene.cycles.use_denoising = False
scene.cycles.samples = 128
scene.cycles.sampling_pattern = 'TABULATED_SOBOL'
scene.cycles.use_adaptive_sampling = False
scene.cycles.use_light_tree = False
scene.cycles.blur_glossy = 0.0
scene.cycles.sample_clamp_indirect = 0.0
scene.view_settings.view_transform = 'Standard'
bpy.context.view_layer.update()

# ---- added for rendering (the .blend has no active camera and no usable light): camera, sun
cam_auto = bpy.data.cameras.new('AutoCamera')
cam_auto.lens = 50.0
cam_auto.sensor_width = 36.0
cam_auto.clip_end = 1000.0
ob_auto_camera = bpy.data.objects.new('AutoCamera', cam_auto)
scene.collection.objects.link(ob_auto_camera)
ob_auto_camera.location = (10.6589, -13.6956, 8.95003)
ob_auto_camera.rotation_euler = (1.09748, -7.21219e-08, 0.694738)
scene.camera = ob_auto_camera
light_auto_sun = bpy.data.lights.new('AutoSun', 'SUN')
light_auto_sun.energy = 3.0
light_auto_sun.angle = 0.0523599
ob_auto_sun = bpy.data.objects.new('AutoSun', light_auto_sun)
scene.collection.objects.link(ob_auto_sun)
ob_auto_sun.rotation_euler = (0.872665, 0.174533, 0.523599)
bpy.context.view_layer.update()
